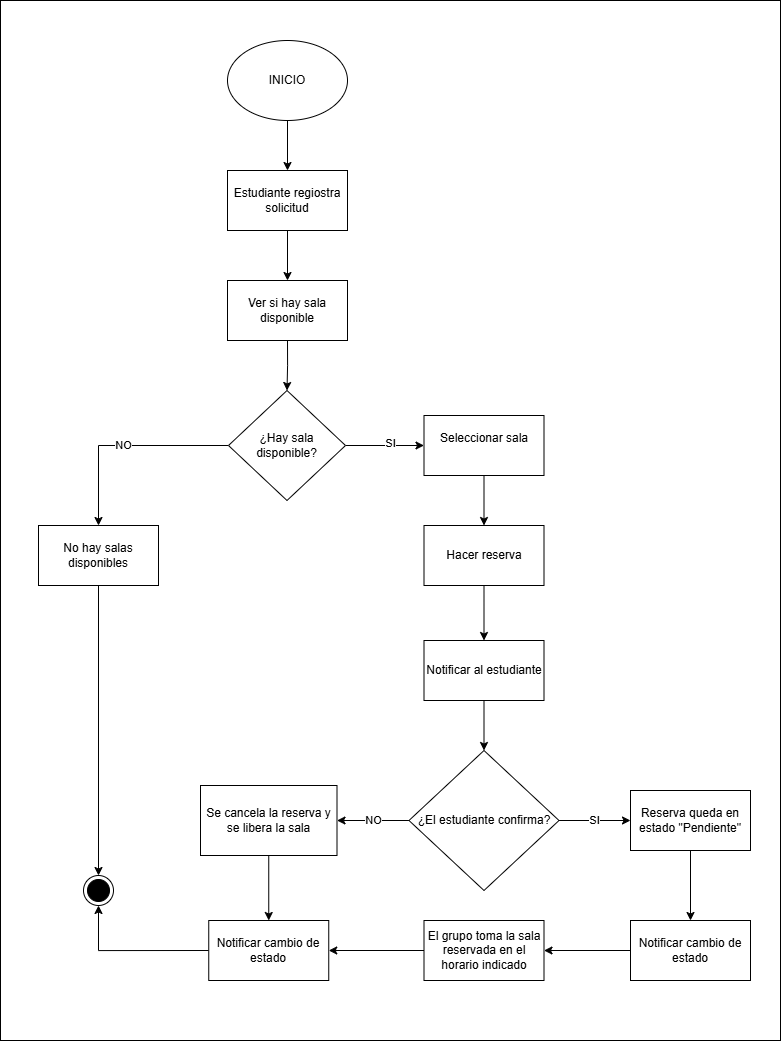

The diagram above was exported from draw.io. Its source (the exported page's mxGraphModel, read from the mxfile embedded in the PNG):
<mxGraphModel dx="2154" dy="1509" grid="1" gridSize="10" guides="1" tooltips="1" connect="1" arrows="1" fold="1" page="1" pageScale="1" pageWidth="1654" pageHeight="1169" math="0" shadow="0">
  <root>
    <mxCell id="0" />
    <mxCell id="1" parent="0" />
    <mxCell id="tuXYo_tUnHBQlS1KOQ4K-40" parent="1" style="rounded=0;whiteSpace=wrap;html=1;" value="" vertex="1">
      <mxGeometry height="1040" width="780" x="540" as="geometry" />
    </mxCell>
    <mxCell id="tuXYo_tUnHBQlS1KOQ4K-3" edge="1" parent="1" source="tuXYo_tUnHBQlS1KOQ4K-1" style="edgeStyle=orthogonalEdgeStyle;rounded=0;orthogonalLoop=1;jettySize=auto;html=1;exitX=0.5;exitY=1;exitDx=0;exitDy=0;entryX=0.5;entryY=0;entryDx=0;entryDy=0;" target="tuXYo_tUnHBQlS1KOQ4K-2">
      <mxGeometry relative="1" as="geometry" />
    </mxCell>
    <mxCell id="tuXYo_tUnHBQlS1KOQ4K-1" parent="1" style="ellipse;whiteSpace=wrap;html=1;" value="INICIO" vertex="1">
      <mxGeometry height="80" width="120" x="767" y="40" as="geometry" />
    </mxCell>
    <mxCell id="tuXYo_tUnHBQlS1KOQ4K-5" edge="1" parent="1" source="tuXYo_tUnHBQlS1KOQ4K-2" style="edgeStyle=orthogonalEdgeStyle;rounded=0;orthogonalLoop=1;jettySize=auto;html=1;exitX=0.5;exitY=1;exitDx=0;exitDy=0;" target="tuXYo_tUnHBQlS1KOQ4K-4">
      <mxGeometry relative="1" as="geometry" />
    </mxCell>
    <mxCell id="tuXYo_tUnHBQlS1KOQ4K-2" parent="1" style="rounded=0;whiteSpace=wrap;html=1;" value="Estudiante regiostra solicitud" vertex="1">
      <mxGeometry height="60" width="120" x="767" y="170" as="geometry" />
    </mxCell>
    <mxCell id="tuXYo_tUnHBQlS1KOQ4K-7" edge="1" parent="1" source="tuXYo_tUnHBQlS1KOQ4K-4" style="edgeStyle=orthogonalEdgeStyle;rounded=0;orthogonalLoop=1;jettySize=auto;html=1;exitX=0.5;exitY=1;exitDx=0;exitDy=0;entryX=0.5;entryY=0;entryDx=0;entryDy=0;" target="tuXYo_tUnHBQlS1KOQ4K-6">
      <mxGeometry relative="1" as="geometry" />
    </mxCell>
    <mxCell id="tuXYo_tUnHBQlS1KOQ4K-4" parent="1" style="rounded=0;whiteSpace=wrap;html=1;" value="Ver si hay sala disponible" vertex="1">
      <mxGeometry height="60" width="120" x="767" y="280" as="geometry" />
    </mxCell>
    <mxCell id="tuXYo_tUnHBQlS1KOQ4K-9" edge="1" parent="1" source="tuXYo_tUnHBQlS1KOQ4K-6" style="edgeStyle=orthogonalEdgeStyle;rounded=0;orthogonalLoop=1;jettySize=auto;html=1;" target="tuXYo_tUnHBQlS1KOQ4K-8" value="">
      <mxGeometry relative="1" as="geometry" />
    </mxCell>
    <mxCell id="tuXYo_tUnHBQlS1KOQ4K-28" connectable="0" parent="tuXYo_tUnHBQlS1KOQ4K-9" style="edgeLabel;html=1;align=center;verticalAlign=middle;resizable=0;points=[];" value="SI" vertex="1">
      <mxGeometry relative="1" x="0.1363" y="3" as="geometry">
        <mxPoint as="offset" />
      </mxGeometry>
    </mxCell>
    <mxCell id="tuXYo_tUnHBQlS1KOQ4K-24" edge="1" parent="1" source="tuXYo_tUnHBQlS1KOQ4K-6" style="edgeStyle=orthogonalEdgeStyle;rounded=0;orthogonalLoop=1;jettySize=auto;html=1;exitX=0;exitY=0.5;exitDx=0;exitDy=0;entryX=0.5;entryY=0;entryDx=0;entryDy=0;" target="tuXYo_tUnHBQlS1KOQ4K-23" value="NO">
      <mxGeometry relative="1" as="geometry" />
    </mxCell>
    <mxCell id="tuXYo_tUnHBQlS1KOQ4K-6" parent="1" style="rhombus;whiteSpace=wrap;html=1;" value="¿Hay sala disponible?" vertex="1">
      <mxGeometry height="110" width="117" x="768" y="390" as="geometry" />
    </mxCell>
    <mxCell id="tuXYo_tUnHBQlS1KOQ4K-11" edge="1" parent="1" source="tuXYo_tUnHBQlS1KOQ4K-8" style="edgeStyle=orthogonalEdgeStyle;rounded=0;orthogonalLoop=1;jettySize=auto;html=1;" target="tuXYo_tUnHBQlS1KOQ4K-10" value="">
      <mxGeometry relative="1" as="geometry" />
    </mxCell>
    <mxCell id="tuXYo_tUnHBQlS1KOQ4K-8" parent="1" style="whiteSpace=wrap;html=1;" value="Seleccionar sala&lt;div&gt;&lt;br&gt;&lt;/div&gt;" vertex="1">
      <mxGeometry height="60" width="120" x="963.5" y="415" as="geometry" />
    </mxCell>
    <mxCell id="tuXYo_tUnHBQlS1KOQ4K-13" edge="1" parent="1" source="tuXYo_tUnHBQlS1KOQ4K-10" style="edgeStyle=orthogonalEdgeStyle;rounded=0;orthogonalLoop=1;jettySize=auto;html=1;" target="tuXYo_tUnHBQlS1KOQ4K-12" value="">
      <mxGeometry relative="1" as="geometry" />
    </mxCell>
    <mxCell id="tuXYo_tUnHBQlS1KOQ4K-10" parent="1" style="whiteSpace=wrap;html=1;" value="Hacer reserva" vertex="1">
      <mxGeometry height="60" width="120" x="963.5" y="525" as="geometry" />
    </mxCell>
    <mxCell id="tuXYo_tUnHBQlS1KOQ4K-15" edge="1" parent="1" source="tuXYo_tUnHBQlS1KOQ4K-12" style="edgeStyle=orthogonalEdgeStyle;rounded=0;orthogonalLoop=1;jettySize=auto;html=1;" target="tuXYo_tUnHBQlS1KOQ4K-14" value="">
      <mxGeometry relative="1" as="geometry" />
    </mxCell>
    <mxCell id="tuXYo_tUnHBQlS1KOQ4K-12" parent="1" style="whiteSpace=wrap;html=1;" value="Notificar al estudiante" vertex="1">
      <mxGeometry height="60" width="120" x="963.5" y="640" as="geometry" />
    </mxCell>
    <mxCell id="tuXYo_tUnHBQlS1KOQ4K-30" edge="1" parent="1" source="tuXYo_tUnHBQlS1KOQ4K-14" style="edgeStyle=orthogonalEdgeStyle;rounded=0;orthogonalLoop=1;jettySize=auto;html=1;exitX=0;exitY=0.5;exitDx=0;exitDy=0;entryX=1;entryY=0.5;entryDx=0;entryDy=0;" target="tuXYo_tUnHBQlS1KOQ4K-16" value="NO">
      <mxGeometry relative="1" as="geometry" />
    </mxCell>
    <mxCell id="tuXYo_tUnHBQlS1KOQ4K-32" edge="1" parent="1" source="tuXYo_tUnHBQlS1KOQ4K-14" style="edgeStyle=orthogonalEdgeStyle;rounded=0;orthogonalLoop=1;jettySize=auto;html=1;exitX=1;exitY=0.5;exitDx=0;exitDy=0;entryX=0;entryY=0.5;entryDx=0;entryDy=0;" target="tuXYo_tUnHBQlS1KOQ4K-18" value="SI">
      <mxGeometry relative="1" as="geometry" />
    </mxCell>
    <mxCell id="tuXYo_tUnHBQlS1KOQ4K-14" parent="1" style="rhombus;whiteSpace=wrap;html=1;" value="¿El estudiante confirma?" vertex="1">
      <mxGeometry height="140" width="150" x="948.5" y="750" as="geometry" />
    </mxCell>
    <mxCell id="tuXYo_tUnHBQlS1KOQ4K-38" edge="1" parent="1" source="tuXYo_tUnHBQlS1KOQ4K-16" style="edgeStyle=orthogonalEdgeStyle;rounded=0;orthogonalLoop=1;jettySize=auto;html=1;exitX=0.5;exitY=1;exitDx=0;exitDy=0;entryX=0.5;entryY=0;entryDx=0;entryDy=0;" target="tuXYo_tUnHBQlS1KOQ4K-36">
      <mxGeometry relative="1" as="geometry" />
    </mxCell>
    <mxCell id="tuXYo_tUnHBQlS1KOQ4K-16" parent="1" style="whiteSpace=wrap;html=1;" value="Se cancela la reserva y se libera la sala" vertex="1">
      <mxGeometry height="70" width="136.5" x="740" y="785" as="geometry" />
    </mxCell>
    <mxCell id="tuXYo_tUnHBQlS1KOQ4K-33" edge="1" parent="1" source="tuXYo_tUnHBQlS1KOQ4K-18" style="edgeStyle=orthogonalEdgeStyle;rounded=0;orthogonalLoop=1;jettySize=auto;html=1;exitX=0.5;exitY=1;exitDx=0;exitDy=0;entryX=0.5;entryY=0;entryDx=0;entryDy=0;" target="tuXYo_tUnHBQlS1KOQ4K-20">
      <mxGeometry relative="1" as="geometry" />
    </mxCell>
    <mxCell id="tuXYo_tUnHBQlS1KOQ4K-18" parent="1" style="whiteSpace=wrap;html=1;" value="Reserva queda en estado &quot;Pendiente&quot;" vertex="1">
      <mxGeometry height="60" width="120" x="1170" y="790" as="geometry" />
    </mxCell>
    <mxCell id="tuXYo_tUnHBQlS1KOQ4K-35" edge="1" parent="1" source="tuXYo_tUnHBQlS1KOQ4K-20" style="edgeStyle=orthogonalEdgeStyle;rounded=0;orthogonalLoop=1;jettySize=auto;html=1;" target="tuXYo_tUnHBQlS1KOQ4K-34" value="">
      <mxGeometry relative="1" as="geometry" />
    </mxCell>
    <mxCell id="tuXYo_tUnHBQlS1KOQ4K-20" parent="1" style="rounded=0;whiteSpace=wrap;html=1;" value="Notificar cambio de estado" vertex="1">
      <mxGeometry height="60" width="120" x="1170" y="920" as="geometry" />
    </mxCell>
    <mxCell id="tuXYo_tUnHBQlS1KOQ4K-26" edge="1" parent="1" source="tuXYo_tUnHBQlS1KOQ4K-23" style="edgeStyle=orthogonalEdgeStyle;rounded=0;orthogonalLoop=1;jettySize=auto;html=1;entryX=0.5;entryY=0;entryDx=0;entryDy=0;" target="tuXYo_tUnHBQlS1KOQ4K-25">
      <mxGeometry relative="1" as="geometry" />
    </mxCell>
    <mxCell id="tuXYo_tUnHBQlS1KOQ4K-23" parent="1" style="rounded=0;whiteSpace=wrap;html=1;" value="No hay salas disponibles" vertex="1">
      <mxGeometry height="60" width="120" x="578" y="525" as="geometry" />
    </mxCell>
    <mxCell id="tuXYo_tUnHBQlS1KOQ4K-25" parent="1" style="ellipse;html=1;shape=endState;fillColor=strokeColor;" value="" vertex="1">
      <mxGeometry height="30" width="30" x="623" y="875" as="geometry" />
    </mxCell>
    <mxCell id="tuXYo_tUnHBQlS1KOQ4K-37" edge="1" parent="1" source="tuXYo_tUnHBQlS1KOQ4K-34" style="edgeStyle=orthogonalEdgeStyle;rounded=0;orthogonalLoop=1;jettySize=auto;html=1;" target="tuXYo_tUnHBQlS1KOQ4K-36" value="">
      <mxGeometry relative="1" as="geometry" />
    </mxCell>
    <mxCell id="tuXYo_tUnHBQlS1KOQ4K-34" parent="1" style="whiteSpace=wrap;html=1;rounded=0;" value="El grupo toma la sala reservada en el horario indicado" vertex="1">
      <mxGeometry height="60" width="120" x="963.5" y="920" as="geometry" />
    </mxCell>
    <mxCell id="tuXYo_tUnHBQlS1KOQ4K-39" edge="1" parent="1" source="tuXYo_tUnHBQlS1KOQ4K-36" style="edgeStyle=orthogonalEdgeStyle;rounded=0;orthogonalLoop=1;jettySize=auto;html=1;exitX=0;exitY=0.5;exitDx=0;exitDy=0;entryX=0.5;entryY=1;entryDx=0;entryDy=0;" target="tuXYo_tUnHBQlS1KOQ4K-25">
      <mxGeometry relative="1" as="geometry" />
    </mxCell>
    <mxCell id="tuXYo_tUnHBQlS1KOQ4K-36" parent="1" style="whiteSpace=wrap;html=1;rounded=0;" value="Notificar cambio de estado" vertex="1">
      <mxGeometry height="60" width="120" x="748.25" y="920" as="geometry" />
    </mxCell>
  </root>
</mxGraphModel>